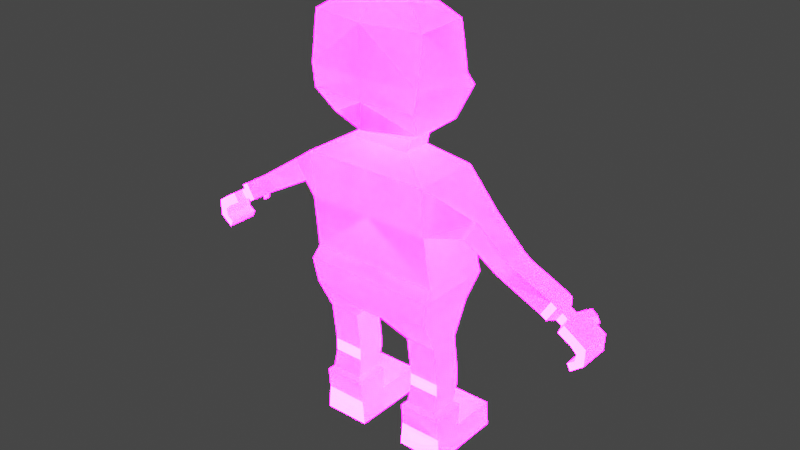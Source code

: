 # Source: low-poly-character-tut.blend  (saved by Blender 3.6.11; exported with 4.5.12 LTS)
import bpy
from mathutils import Matrix  # noqa: F401  (used for matrix-valued properties, if any)

bpy.ops.wm.read_factory_settings(use_empty=True)
scene = bpy.context.scene
scene.name = 'Scene'

# ---- collections
col_collection = bpy.data.collections.new('Collection'); scene.collection.children.link(col_collection)

# ---- images (referenced by path relative to the original .blend; pixels are not part of the script)
import os
ASSET_DIR = os.environ.get("B2B_ASSET_DIR", "")  # directory of the original .blend (textures are referenced by path, not embedded)
HERE = os.path.dirname(os.path.abspath(__file__))  # packed textures are extracted next to this script under _unpacked/

def load_image(name, relpath, width, height, colorspace="sRGB"):
    """Load a texture the original file referenced (path relative to the .blend, or extracted next to this script)."""
    p = next((c for c in (os.path.join(HERE, relpath), os.path.join(ASSET_DIR, relpath)) if relpath and os.path.exists(c)), "")
    if p:
        img = bpy.data.images.load(p, check_existing=True)
        img.name = name
    else:  # same state as the original file: an image datablock whose file is absent (Cycles renders it pink)
        img = bpy.data.images.new(name, width, height)
        img.source = "FILE"
        img.filepath = "//" + (relpath or name)
    img.colorspace_settings.name = colorspace
    return img
img_imphenziapalette02_emission_png = load_image('ImphenziaPalette02-Emission.png', 'ImphenziaPalettes/ImphenziaPalette02-Emission.png', 1024, 1024, 'sRGB')
img_imphenziapalette02_albedo_png = load_image('ImphenziaPalette02-Albedo.png', 'ImphenziaPalettes/ImphenziaPalette02-Albedo.png', 1024, 1024, 'sRGB')

# ---- materials (node trees are filled in below, after node groups)
mat_material_002 = bpy.data.materials.new('Material.002')
mat_material_002.use_transparent_shadow = False

# ---- material node trees
mat_material_002.use_nodes = True; mat_material_002.node_tree.nodes.clear()
_N = mat_material_002.node_tree.nodes; _L = mat_material_002.node_tree.links
n0 = _N.new('ShaderNodeBsdfPrincipled'); n0.name = 'Principled BSDF'; n0.location = (10, 300)
n0.distribution = 'GGX'
n0.subsurface_method = 'RANDOM_WALK_SKIN'
n0.inputs[3].default_value = 1.45
n0.inputs[28].default_value = 20.0
n1 = _N.new('ShaderNodeOutputMaterial'); n1.name = 'Material Output'; n1.location = (300, 300)
n2 = _N.new('ShaderNodeTexImage'); n2.name = 'Image Texture.001'; n2.location = (-380, -87)
n2.image = img_imphenziapalette02_emission_png
n3 = _N.new('ShaderNodeTexImage'); n3.name = 'Image Texture'; n3.location = (-398, 319)
n3.image = img_imphenziapalette02_albedo_png
_L.new(n0.outputs[0], n1.inputs[0])
_L.new(n3.outputs[0], n0.inputs[0])
_L.new(n2.outputs[0], n0.inputs[27])
n1.is_active_output = True

# ---- world
world_world = bpy.data.worlds.new('World'); scene.world = world_world
world_world.use_nodes = True; world_world.node_tree.nodes.clear()
_N = world_world.node_tree.nodes; _L = world_world.node_tree.links
n0 = _N.new('ShaderNodeOutputWorld'); n0.name = 'World Output'; n0.location = (300, 300)
n1 = _N.new('ShaderNodeBackground'); n1.name = 'Background'; n1.location = (10, 300)
n1.inputs[0].default_value = (0.05088, 0.05088, 0.05088, 1.0)
_L.new(n1.outputs[0], n0.inputs[0])
n0.is_active_output = True
world_world.color = (0.05088, 0.05088, 0.05088)
world_world.use_sun_shadow = False
world_world.sun_shadow_jitter_overblur = 0.0

# ---- meshes
me_cube_001 = bpy.data.meshes.new('Cube.001')
me_cube_001.from_pydata([(-0.04487, -0.1128, 0.5366), (-0.2339, -0.1203, 0.5824), (-0.04487, 0.1128, 0.5366), (-0.2339, 0.1128, 0.5824), (0.0, 0.1128, 0.5366), (0.0, 0.1128, 0.5824), (0.0, -0.1128, 0.5366), (0.0, -0.1203, 0.5824), (-0.2423, -0.09979, 0.713), (-0.2423, 0.1609, 0.713), (0.0, -0.09979, 0.713), (0.0, 0.1559, 0.713), (-0.1153, 0.0581, 0.4568), (-0.1153, -0.0581, 0.4568), (-0.2299, -0.0581, 0.4569), (-0.2299, 0.0581, 0.4569), (-0.1167, 0.07676, 0.2584), (-0.1167, -0.03943, 0.2584), (-0.2313, -0.03943, 0.2585), (-0.2313, 0.07676, 0.2585), (-0.09432, 0.0581, 0.09431), (-0.09432, -0.0581, 0.09431), (-0.254, -0.0581, 0.0944), (-0.254, 0.0581, 0.0944), (-0.08648, 0.0581, 0.0), (-0.08648, -0.0581, 0.0), (-0.262, -0.0581, 0.0), (-0.262, 0.0581, 0.0), (-0.254, 0.2332, 0.0944), (-0.09432, 0.2332, 0.09431), (-0.262, 0.2332, 0.0), (-0.08648, 0.2332, 0.0), (-0.2339, -0.1265, 0.9106), (-0.2339, 0.1523, 0.9106), (0.0, -0.1265, 0.9106), (0.0, 0.1523, 0.9106), (-0.2339, -0.1367, 1.082), (-0.2339, 0.1128, 1.082), (0.0, -0.1367, 1.082), (0.0, 0.1128, 1.082), (-0.3414, -0.0553, 0.9121), (-0.3414, 0.0553, 0.9121), (-0.3855, -0.0553, 0.9833), (-0.3855, 0.0553, 0.9833), (-0.5031, -0.06397, 0.8225), (-0.5031, 0.02344, 0.8225), (-0.5379, -0.06397, 0.8788), (-0.5379, 0.02344, 0.8788), (-0.646, -0.04371, 0.7341), (-0.646, 0.04371, 0.7341), (-0.6808, -0.04371, 0.7904), (-0.6808, 0.04371, 0.7904), (-0.6702, -0.02481, 0.7359), (-0.6702, 0.02481, 0.7359), (-0.69, -0.02481, 0.7679), (-0.69, 0.02481, 0.7679), (-0.6895, -0.02481, 0.724), (-0.6895, 0.02481, 0.724), (-0.7093, -0.02481, 0.756), (-0.7093, 0.02481, 0.756), (-0.6975, -0.05765, 0.7191), (-0.6975, 0.05765, 0.7191), (-0.7173, -0.05765, 0.751), (-0.7173, 0.05765, 0.751), (-0.7216, -0.05765, 0.7039), (-0.7216, 0.05765, 0.7039), (-0.7416, -0.05765, 0.736), (-0.7416, 0.05765, 0.736), (-0.7374, -0.05765, 0.6268), (-0.7374, 0.05765, 0.6268), (-0.7495, -0.05765, 0.6019), (-0.7495, 0.05765, 0.6019), (-0.7056, 0.1063, 0.6753), (-0.7253, 0.1321, 0.6942), (-0.7213, 0.09415, 0.6664), (-0.7411, 0.1199, 0.6853), (-0.7631, -0.05765, 0.7221), (-0.797, -0.05765, 0.6985), (-0.7945, -0.05765, 0.6373), (-0.7622, -0.05765, 0.6428), (-0.7664, -0.05765, 0.6696), (-0.7445, -0.05765, 0.6912), (-0.7631, 0.05765, 0.7221), (-0.797, 0.05765, 0.6985), (-0.7945, 0.05765, 0.6373), (-0.7445, 0.05765, 0.6912), (-0.7664, 0.05765, 0.6696), (-0.7622, 0.05765, 0.6428), (-0.6975, 0.09506, 0.7044), (-0.7173, 0.1065, 0.7343), (-0.7416, 0.1011, 0.7202), (-0.7218, 0.08965, 0.6903), (-0.1049, -0.05267, 1.138), (-0.1049, 0.05267, 1.138), (0.0, -0.05267, 1.138), (0.0, 0.05267, 1.138), (-0.1674, -0.08016, 1.218), (-0.1624, 0.1256, 1.215), (0.0, -0.1492, 1.218), (0.0, 0.1475, 1.201), (-0.1102, -0.05361, 1.627), (-0.1102, 0.04601, 1.627), (0.0, -0.08986, 1.627), (0.0, 0.07253, 1.627), (0.0, -0.1492, 1.309), (-0.2003, -0.136, 1.309), (-0.1844, 0.1924, 1.316), (0.0, 0.2172, 1.3), (0.0, -0.035, 1.176), (-0.1103, -0.035, 1.176), (-0.1103, 0.05747, 1.174), (0.0, 0.05747, 1.174), (0.0, -0.1492, 1.387), (-0.1896, 0.1442, 1.37), (-0.2118, -0.1349, 1.387), (0.0, 0.159, 1.37), (0.0, -0.1492, 1.558), (-0.1896, 0.1082, 1.552), (-0.2118, -0.1095, 1.558), (0.0, 0.123, 1.552), (0.0, -0.1282, 0.6721), (-0.2496, 0.1662, 0.6721), (0.0, 0.1658, 0.6721), (-0.2496, -0.1282, 0.6721), (-0.09581, 0.06633, 0.1763), (-0.2524, 0.06633, 0.1764), (-0.2524, -0.06633, 0.1764), (-0.09581, -0.06633, 0.1763), (-0.2344, 0.05264, 0.1922), (-0.1137, -0.05264, 0.1921), (-0.1137, 0.05264, 0.1921), (-0.2344, -0.05264, 0.1922), (-0.1164, -0.03943, 0.3066), (-0.1164, 0.07676, 0.3066), (-0.231, 0.07676, 0.3067), (-0.231, -0.03943, 0.3067), (-0.4719, 0.02567, 0.8397), (-0.5085, 0.02567, 0.8989), (-0.4719, -0.06621, 0.8397), (-0.5085, -0.06621, 0.8989), (-0.624, -0.04371, 0.7477), (-0.624, 0.04371, 0.7477), (-0.6589, -0.04371, 0.804), (-0.6589, 0.04371, 0.804), (-0.07371, 0.1345, 1.368), (-0.05083, 0.1376, 1.368), (-0.07304, 0.1251, 1.418), (-0.05015, 0.1282, 1.418), (-0.05402, 0.1665, 1.377), (-0.05334, 0.1571, 1.427), (-0.07691, 0.1634, 1.377), (-0.07623, 0.154, 1.427)], [], [(1, 3, 15, 14), (6, 7, 1, 0), (122, 121, 9, 11), (2, 3, 5, 4), (2, 4, 6, 0), (8, 10, 34, 32), (121, 123, 8, 9), (123, 120, 10, 8), (133, 132, 17, 16), (2, 0, 13, 12), (3, 2, 12, 15), (0, 1, 14, 13), (125, 124, 20, 23), (134, 133, 16, 19), (132, 135, 18, 17), (135, 134, 19, 18), (22, 23, 27, 26), (127, 126, 22, 21), (126, 125, 23, 22), (124, 127, 21, 20), (25, 26, 27, 24), (20, 21, 25, 24), (20, 24, 31, 29), (21, 22, 26, 25), (28, 29, 31, 30), (24, 27, 30, 31), (23, 20, 29, 28), (27, 23, 28, 30), (35, 33, 37, 39), (11, 9, 33, 35), (9, 8, 32, 33), (39, 37, 93, 95), (32, 36, 42, 40), (32, 34, 38, 36), (137, 136, 45, 47), (33, 32, 40, 41), (37, 33, 41, 43), (36, 37, 43, 42), (141, 140, 48, 49), (136, 138, 44, 45), (138, 139, 46, 44), (139, 137, 47, 46), (51, 49, 53, 55), (140, 142, 50, 48), (142, 143, 51, 50), (143, 141, 49, 51), (53, 52, 56, 57), (49, 48, 52, 53), (48, 50, 54, 52), (50, 51, 55, 54), (56, 58, 62, 60), (52, 54, 58, 56), (54, 55, 59, 58), (55, 53, 57, 59), (89, 88, 72, 73), (58, 59, 63, 62), (59, 57, 61, 63), (57, 56, 60, 61), (79, 78, 70, 68), (61, 60, 64, 65), (60, 62, 66, 64), (62, 63, 67, 66), (69, 68, 70, 71), (78, 84, 71, 70), (84, 87, 69, 71), (87, 79, 68, 69), (73, 72, 74, 75), (90, 89, 73, 75), (88, 91, 74, 72), (91, 90, 75, 74), (65, 64, 81, 85), (85, 81, 80, 86), (86, 80, 79, 87), (67, 65, 85, 82), (82, 85, 86, 83), (83, 86, 87, 84), (66, 67, 82, 76), (76, 82, 83, 77), (77, 83, 84, 78), (64, 66, 76, 81), (81, 76, 77, 80), (80, 77, 78, 79), (65, 67, 90, 91), (61, 65, 91, 88), (67, 63, 89, 90), (63, 61, 88, 89), (109, 108, 98, 96), (37, 36, 92, 93), (36, 38, 94, 92), (118, 116, 102, 100), (111, 110, 97, 99), (110, 109, 96, 97), (103, 101, 100, 102), (119, 117, 101, 103), (117, 118, 100, 101), (97, 96, 105, 106), (99, 97, 106, 107), (96, 98, 104, 105), (93, 92, 109, 110), (95, 93, 110, 111), (92, 94, 108, 109), (106, 105, 114, 113), (107, 106, 113, 115), (105, 104, 112, 114), (113, 114, 118, 117), (115, 113, 117, 119), (114, 112, 116, 118), (1, 7, 120, 123), (3, 1, 123, 121), (5, 3, 121, 122), (130, 129, 127, 124), (131, 128, 125, 126), (129, 131, 126, 127), (128, 130, 124, 125), (19, 16, 130, 128), (17, 18, 131, 129), (18, 19, 128, 131), (16, 17, 129, 130), (14, 15, 134, 135), (13, 14, 135, 132), (15, 12, 133, 134), (12, 13, 132, 133), (42, 43, 137, 139), (40, 42, 139, 138), (41, 40, 138, 136), (43, 41, 136, 137), (47, 45, 141, 143), (46, 47, 143, 142), (44, 46, 142, 140), (45, 44, 140, 141), (145, 147, 146, 144), (148, 150, 151, 149), (144, 146, 151, 150), (147, 145, 148, 149), (146, 147, 149, 151), (145, 144, 150, 148)])
_uv = me_cube_001.uv_layers.new(name='UVMap')
_uv.uv.foreach_set('vector', [0.4044, 0.7248, 0.4044, 0.7248, 0.4044, 0.7248, 0.4044, 0.7248, 0.4044, 0.7248, 0.4044, 0.7248, 0.4044, 0.7248, 0.4044, 0.7248, 0.4659, 0.9611, 0.4659, 0.9611, 0.4659, 0.9611, 0.4659, 0.9611, 0.4044, 0.7248, 0.4044, 0.7248, 0.4044, 0.7248, 0.4044, 0.7248, 0.4044, 0.7248, 0.4044, 0.7248, 0.4044, 0.7248, 0.4044, 0.7248, 0.1559, 0.8503, 0.1559, 0.8503, 0.1559, 0.8503, 0.1559, 0.8503, 0.4659, 0.9611, 0.4659, 0.9611, 0.4659, 0.9611, 0.4659, 0.9611, 0.4659, 0.9611, 0.4659, 0.9611, 0.4659, 0.9611, 0.4659, 0.9611, 0.4044, 0.7248, 0.4044, 0.7248, 0.4044, 0.7248, 0.4044, 0.7248, 0.4044, 0.7248, 0.4044, 0.7248, 0.4044, 0.7248, 0.4044, 0.7248, 0.4044, 0.7248, 0.4044, 0.7248, 0.4044, 0.7248, 0.4044, 0.7248, 0.4044, 0.7248, 0.4044, 0.7248, 0.4044, 0.7248, 0.4044, 0.7248, 0.401, 0.9608, 0.401, 0.9608, 0.401, 0.9608, 0.401, 0.9608, 0.4044, 0.7248, 0.4044, 0.7248, 0.4044, 0.7248, 0.4044, 0.7248, 0.4044, 0.7248, 0.4044, 0.7248, 0.4044, 0.7248, 0.4044, 0.7248, 0.4044, 0.7248, 0.4044, 0.7248, 0.4044, 0.7248, 0.4044, 0.7248, 0.401, 0.9608, 0.401, 0.9608, 0.401, 0.9608, 0.401, 0.9608, 0.401, 0.9608, 0.401, 0.9608, 0.401, 0.9608, 0.401, 0.9608, 0.401, 0.9608, 0.401, 0.9608, 0.401, 0.9608, 0.401, 0.9608, 0.401, 0.9608, 0.401, 0.9608, 0.401, 0.9608, 0.401, 0.9608, 0.401, 0.9608, 0.401, 0.9608, 0.401, 0.9608, 0.401, 0.9608, 0.401, 0.9608, 0.401, 0.9608, 0.401, 0.9608, 0.401, 0.9608, 0.401, 0.9608, 0.401, 0.9608, 0.401, 0.9608, 0.401, 0.9608, 0.401, 0.9608, 0.401, 0.9608, 0.401, 0.9608, 0.401, 0.9608, 0.401, 0.9608, 0.401, 0.9608, 0.401, 0.9608, 0.401, 0.9608, 0.401, 0.9608, 0.401, 0.9608, 0.401, 0.9608, 0.401, 0.9608, 0.401, 0.9608, 0.401, 0.9608, 0.401, 0.9608, 0.401, 0.9608, 0.401, 0.9608, 0.401, 0.9608, 0.401, 0.9608, 0.401, 0.9608, 0.1559, 0.8503, 0.1559, 0.8503, 0.1559, 0.8503, 0.1559, 0.8503, 0.1559, 0.8503, 0.1559, 0.8503, 0.1559, 0.8503, 0.1559, 0.8503, 0.1559, 0.8503, 0.1559, 0.8503, 0.1559, 0.8503, 0.1559, 0.8503, 0.1559, 0.8503, 0.1559, 0.8503, 0.1559, 0.8503, 0.1559, 0.8503, 0.1559, 0.8503, 0.1559, 0.8503, 0.1559, 0.8503, 0.1559, 0.8503, 0.1559, 0.8503, 0.1559, 0.8503, 0.1559, 0.8503, 0.1559, 0.8503, 0.1559, 0.8503, 0.1559, 0.8503, 0.1559, 0.8503, 0.1559, 0.8503, 0.1559, 0.8503, 0.1559, 0.8503, 0.1559, 0.8503, 0.1559, 0.8503, 0.1559, 0.8503, 0.1559, 0.8503, 0.1559, 0.8503, 0.1559, 0.8503, 0.1559, 0.8503, 0.1559, 0.8503, 0.1559, 0.8503, 0.1559, 0.8503, 0.1559, 0.8503, 0.1559, 0.8503, 0.1559, 0.8503, 0.1559, 0.8503, 0.1559, 0.8503, 0.1559, 0.8503, 0.1559, 0.8503, 0.1559, 0.8503, 0.1559, 0.8503, 0.1559, 0.8503, 0.1559, 0.8503, 0.1559, 0.8503, 0.1559, 0.8503, 0.1559, 0.8503, 0.1559, 0.8503, 0.1559, 0.8503, 0.7218, 0.8454, 0.7218, 0.8454, 0.7218, 0.8454, 0.7218, 0.8454, 0.1559, 0.8503, 0.1559, 0.8503, 0.1559, 0.8503, 0.1559, 0.8503, 0.1559, 0.8503, 0.1559, 0.8503, 0.1559, 0.8503, 0.1559, 0.8503, 0.1559, 0.8503, 0.1559, 0.8503, 0.1559, 0.8503, 0.1559, 0.8503, 0.2706, 0.7418, 0.2706, 0.7418, 0.2706, 0.7418, 0.2706, 0.7418, 0.7218, 0.8454, 0.7218, 0.8454, 0.7218, 0.8454, 0.7218, 0.8454, 0.7218, 0.8454, 0.7218, 0.8454, 0.7218, 0.8454, 0.7218, 0.8454, 0.7218, 0.8454, 0.7218, 0.8454, 0.7218, 0.8454, 0.7218, 0.8454, 0.2706, 0.7418, 0.2706, 0.7418, 0.2706, 0.7418, 0.2706, 0.7418, 0.2706, 0.7418, 0.2706, 0.7418, 0.2706, 0.7418, 0.2706, 0.7418, 0.2706, 0.7418, 0.2706, 0.7418, 0.2706, 0.7418, 0.2706, 0.7418, 0.2706, 0.7418, 0.2706, 0.7418, 0.2706, 0.7418, 0.2706, 0.7418, 0.2706, 0.7418, 0.2706, 0.7418, 0.2706, 0.7418, 0.2706, 0.7418, 0.2706, 0.7418, 0.2706, 0.7418, 0.2706, 0.7418, 0.2706, 0.7418, 0.2706, 0.7418, 0.2706, 0.7418, 0.2706, 0.7418, 0.2706, 0.7418, 0.2706, 0.7418, 0.2706, 0.7418, 0.2706, 0.7418, 0.2706, 0.7418, 0.2706, 0.7418, 0.2706, 0.7418, 0.2706, 0.7418, 0.2706, 0.7418, 0.2706, 0.7418, 0.2706, 0.7418, 0.2706, 0.7418, 0.2706, 0.7418, 0.2706, 0.7418, 0.2706, 0.7418, 0.2706, 0.7418, 0.2706, 0.7418, 0.2706, 0.7418, 0.2706, 0.7418, 0.2706, 0.7418, 0.2706, 0.7418, 0.2706, 0.7418, 0.2706, 0.7418, 0.2706, 0.7418, 0.2706, 0.7418, 0.2706, 0.7418, 0.2706, 0.7418, 0.2706, 0.7418, 0.2706, 0.7418, 0.2706, 0.7418, 0.2706, 0.7418, 0.2706, 0.7418, 0.2706, 0.7418, 0.2706, 0.7418, 0.2706, 0.7418, 0.2706, 0.7418, 0.2706, 0.7418, 0.2706, 0.7418, 0.2706, 0.7418, 0.2706, 0.7418, 0.2706, 0.7418, 0.2706, 0.7418, 0.2706, 0.7418, 0.2706, 0.7418, 0.2706, 0.7418, 0.2706, 0.7418, 0.2706, 0.7418, 0.2706, 0.7418, 0.2706, 0.7418, 0.2706, 0.7418, 0.2706, 0.7418, 0.2706, 0.7418, 0.2706, 0.7418, 0.2706, 0.7418, 0.2706, 0.7418, 0.2706, 0.7418, 0.2706, 0.7418, 0.2706, 0.7418, 0.2706, 0.7418, 0.2706, 0.7418, 0.2706, 0.7418, 0.2706, 0.7418, 0.2706, 0.7418, 0.2706, 0.7418, 0.2706, 0.7418, 0.2706, 0.7418, 0.2706, 0.7418, 0.2706, 0.7418, 0.2706, 0.7418, 0.2706, 0.7418, 0.2706, 0.7418, 0.2706, 0.7418, 0.2706, 0.7418, 0.2706, 0.7418, 0.2706, 0.7418, 0.2706, 0.7418, 0.2706, 0.7418, 0.2706, 0.7418, 0.2706, 0.7418, 0.2706, 0.7418, 0.2706, 0.7418, 0.2706, 0.7418, 0.2706, 0.7418, 0.2706, 0.7418, 0.2706, 0.7418, 0.2706, 0.7418, 0.2706, 0.7418, 0.2706, 0.7418, 0.2706, 0.7418, 0.2706, 0.7418, 0.2706, 0.7418, 0.2706, 0.7418, 0.2706, 0.7418, 0.2706, 0.7418, 0.2706, 0.7418, 0.2706, 0.7418, 0.2706, 0.7418, 0.2706, 0.7418, 0.2706, 0.7418, 0.2706, 0.7418, 0.2706, 0.7418, 0.2706, 0.7418, 0.2706, 0.7418, 0.2706, 0.7418, 0.2706, 0.7418, 0.2706, 0.7418, 0.2706, 0.7418, 0.2706, 0.7418, 0.2706, 0.7418, 0.2706, 0.7418, 0.2706, 0.7418, 0.2706, 0.7418, 0.2706, 0.7418, 0.2706, 0.7418, 0.2706, 0.7418, 0.2706, 0.7418, 0.2706, 0.7418, 0.2706, 0.7418, 0.2706, 0.7418, 0.2706, 0.7418, 0.2706, 0.7418, 0.1559, 0.8503, 0.1559, 0.8503, 0.1559, 0.8503, 0.1559, 0.8503, 0.1559, 0.8503, 0.1559, 0.8503, 0.1559, 0.8503, 0.1559, 0.8503, 0.2706, 0.7418, 0.2706, 0.7418, 0.2706, 0.7418, 0.2706, 0.7418, 0.2706, 0.7418, 0.2706, 0.7418, 0.2706, 0.7418, 0.2706, 0.7418, 0.2706, 0.7418, 0.2706, 0.7418, 0.2706, 0.7418, 0.2706, 0.7418, 0.2706, 0.7418, 0.2706, 0.7418, 0.2706, 0.7418, 0.2706, 0.7418, 0.2706, 0.7418, 0.2706, 0.7418, 0.2706, 0.7418, 0.2706, 0.7418, 0.2706, 0.7418, 0.2706, 0.7418, 0.2706, 0.7418, 0.2706, 0.7418, 0.2706, 0.7418, 0.2706, 0.7418, 0.2706, 0.7418, 0.2706, 0.7418, 0.2706, 0.7418, 0.2706, 0.7418, 0.2706, 0.7418, 0.2706, 0.7418, 0.2706, 0.7418, 0.2706, 0.7418, 0.2706, 0.7418, 0.2706, 0.7418, 0.2706, 0.7418, 0.2706, 0.7418, 0.2706, 0.7418, 0.2706, 0.7418, 0.2706, 0.7418, 0.2706, 0.7418, 0.2706, 0.7418, 0.2706, 0.7418, 0.2706, 0.7418, 0.2706, 0.7418, 0.2706, 0.7418, 0.2706, 0.7418, 0.2706, 0.7418, 0.2706, 0.7418, 0.2706, 0.7418, 0.2706, 0.7418, 0.2706, 0.7418, 0.2706, 0.7418, 0.2706, 0.7418, 0.2706, 0.7418, 0.2706, 0.7418, 0.2706, 0.7418, 0.2706, 0.7418, 0.2706, 0.7418, 0.2706, 0.7418, 0.2706, 0.7418, 0.2706, 0.7418, 0.2706, 0.7418, 0.2706, 0.7418, 0.2706, 0.7418, 0.2706, 0.7418, 0.2706, 0.7418, 0.2706, 0.7418, 0.2706, 0.7418, 0.2706, 0.7418, 0.2706, 0.7418, 0.4044, 0.7248, 0.4044, 0.7248, 0.4044, 0.7248, 0.4044, 0.7248, 0.4044, 0.7248, 0.4044, 0.7248, 0.4044, 0.7248, 0.4044, 0.7248, 0.4044, 0.7248, 0.4044, 0.7248, 0.4044, 0.7248, 0.4044, 0.7248, 0.401, 0.9608, 0.401, 0.9608, 0.401, 0.9608, 0.401, 0.9608, 0.401, 0.9608, 0.401, 0.9608, 0.401, 0.9608, 0.401, 0.9608, 0.401, 0.9608, 0.401, 0.9608, 0.401, 0.9608, 0.401, 0.9608, 0.401, 0.9608, 0.401, 0.9608, 0.401, 0.9608, 0.401, 0.9608, 0.4044, 0.7248, 0.4044, 0.7248, 0.4044, 0.7248, 0.4044, 0.7248, 0.4044, 0.7248, 0.4044, 0.7248, 0.4044, 0.7248, 0.4044, 0.7248, 0.4044, 0.7248, 0.4044, 0.7248, 0.4044, 0.7248, 0.4044, 0.7248, 0.4044, 0.7248, 0.4044, 0.7248, 0.4044, 0.7248, 0.4044, 0.7248, 0.4044, 0.7248, 0.4044, 0.7248, 0.4044, 0.7248, 0.4044, 0.7248, 0.4044, 0.7248, 0.4044, 0.7248, 0.4044, 0.7248, 0.4044, 0.7248, 0.4044, 0.7248, 0.4044, 0.7248, 0.4044, 0.7248, 0.4044, 0.7248, 0.4044, 0.7248, 0.4044, 0.7248, 0.4044, 0.7248, 0.4044, 0.7248, 0.1559, 0.8503, 0.1559, 0.8503, 0.1559, 0.8503, 0.1559, 0.8503, 0.1559, 0.8503, 0.1559, 0.8503, 0.1559, 0.8503, 0.1559, 0.8503, 0.1559, 0.8503, 0.1559, 0.8503, 0.1559, 0.8503, 0.1559, 0.8503, 0.1559, 0.8503, 0.1559, 0.8503, 0.1559, 0.8503, 0.1559, 0.8503, 0.1559, 0.8503, 0.1559, 0.8503, 0.1559, 0.8503, 0.1559, 0.8503, 0.1559, 0.8503, 0.1559, 0.8503, 0.1559, 0.8503, 0.1559, 0.8503, 0.1559, 0.8503, 0.1559, 0.8503, 0.1559, 0.8503, 0.1559, 0.8503, 0.1559, 0.8503, 0.1559, 0.8503, 0.1559, 0.8503, 0.1559, 0.8503, 0.4871, 0.951, 0.4871, 0.951, 0.4871, 0.951, 0.4871, 0.951, 0.4871, 0.951, 0.4871, 0.951, 0.4871, 0.951, 0.4871, 0.951, 0.4871, 0.951, 0.4871, 0.951, 0.4871, 0.951, 0.4871, 0.951, 0.4871, 0.951, 0.4871, 0.951, 0.4871, 0.951, 0.4871, 0.951, 0.4871, 0.951, 0.4871, 0.951, 0.4871, 0.951, 0.4871, 0.951, 0.4871, 0.951, 0.4871, 0.951, 0.4871, 0.951, 0.4871, 0.951])
me_cube_001.materials.append(mat_material_002)
me_cube_001.update()
me_cube_002 = bpy.data.meshes.new('Cube.002')
me_cube_002.from_pydata([(-0.04487, -0.1128, 0.5366), (-0.2339, -0.1203, 0.5824), (-0.04487, 0.1128, 0.5366), (-0.2339, 0.1128, 0.5824), (0.0, 0.1128, 0.5366), (0.0, 0.1128, 0.5824), (0.0, -0.1128, 0.5366), (0.0, -0.1203, 0.5824), (-0.2423, -0.09979, 0.713), (-0.2423, 0.1609, 0.713), (0.0, -0.09979, 0.713), (0.0, 0.1559, 0.713), (-0.1153, 0.0581, 0.4568), (-0.1153, -0.0581, 0.4568), (-0.2299, -0.0581, 0.4569), (-0.2299, 0.0581, 0.4569), (-0.1167, 0.07676, 0.2584), (-0.1167, -0.03943, 0.2584), (-0.2313, -0.03943, 0.2585), (-0.2313, 0.07676, 0.2585), (-0.09432, 0.0581, 0.09431), (-0.09432, -0.0581, 0.09431), (-0.254, -0.0581, 0.0944), (-0.254, 0.0581, 0.0944), (-0.08648, 0.0581, 0.0), (-0.08648, -0.0581, 0.0), (-0.262, -0.0581, 0.0), (-0.262, 0.0581, 0.0), (-0.254, 0.2332, 0.0944), (-0.09432, 0.2332, 0.09431), (-0.262, 0.2332, 0.0), (-0.08648, 0.2332, 0.0), (-0.2339, -0.1265, 0.9106), (-0.2339, 0.1523, 0.9106), (0.0, -0.1265, 0.9106), (0.0, 0.1523, 0.9106), (-0.2339, -0.1367, 1.082), (-0.2339, 0.1128, 1.082), (0.0, -0.1367, 1.082), (0.0, 0.1128, 1.082), (-0.3414, -0.0553, 0.9121), (-0.3414, 0.0553, 0.9121), (-0.3855, -0.0553, 0.9833), (-0.3855, 0.0553, 0.9833), (-0.5031, -0.06397, 0.8225), (-0.5031, 0.02344, 0.8225), (-0.5379, -0.06397, 0.8788), (-0.5379, 0.02344, 0.8788), (-0.646, -0.04371, 0.7341), (-0.646, 0.04371, 0.7341), (-0.6808, -0.04371, 0.7904), (-0.6808, 0.04371, 0.7904), (-0.6702, -0.02481, 0.7359), (-0.6702, 0.02481, 0.7359), (-0.69, -0.02481, 0.7679), (-0.69, 0.02481, 0.7679), (-0.6895, -0.02481, 0.724), (-0.6895, 0.02481, 0.724), (-0.7093, -0.02481, 0.756), (-0.7093, 0.02481, 0.756), (-0.6975, -0.05765, 0.7191), (-0.6975, 0.05765, 0.7191), (-0.7173, -0.05765, 0.751), (-0.7173, 0.05765, 0.751), (-0.7216, -0.05765, 0.7039), (-0.7216, 0.05765, 0.7039), (-0.7416, -0.05765, 0.736), (-0.7416, 0.05765, 0.736), (-0.7374, -0.05765, 0.6268), (-0.7374, 0.05765, 0.6268), (-0.7495, -0.05765, 0.6019), (-0.7495, 0.05765, 0.6019), (-0.7056, 0.1063, 0.6753), (-0.7253, 0.1321, 0.6942), (-0.7213, 0.09415, 0.6664), (-0.7411, 0.1199, 0.6853), (-0.7631, -0.05765, 0.7221), (-0.797, -0.05765, 0.6985), (-0.7945, -0.05765, 0.6373), (-0.7622, -0.05765, 0.6428), (-0.7664, -0.05765, 0.6696), (-0.7445, -0.05765, 0.6912), (-0.7631, 0.05765, 0.7221), (-0.797, 0.05765, 0.6985), (-0.7945, 0.05765, 0.6373), (-0.7445, 0.05765, 0.6912), (-0.7664, 0.05765, 0.6696), (-0.7622, 0.05765, 0.6428), (-0.6975, 0.09506, 0.7044), (-0.7173, 0.1065, 0.7343), (-0.7416, 0.1011, 0.7202), (-0.7218, 0.08965, 0.6903), (-0.1049, -0.05267, 1.138), (-0.1049, 0.05267, 1.138), (0.0, -0.05267, 1.138), (0.0, 0.05267, 1.138), (-0.1674, -0.08016, 1.218), (-0.1624, 0.1256, 1.215), (0.0, -0.1492, 1.218), (0.0, 0.1475, 1.201), (-0.1102, -0.05361, 1.627), (-0.1102, 0.04601, 1.627), (0.0, -0.08986, 1.627), (0.0, 0.07253, 1.627), (0.0, -0.1492, 1.309), (-0.2003, -0.136, 1.309), (-0.1844, 0.1924, 1.316), (0.0, 0.2172, 1.3), (0.0, -0.035, 1.176), (-0.1103, -0.035, 1.176), (-0.1103, 0.05747, 1.174), (0.0, 0.05747, 1.174), (0.0, -0.1492, 1.387), (-0.1896, 0.1442, 1.37), (-0.2118, -0.1349, 1.387), (0.0, 0.159, 1.37), (0.0, -0.1492, 1.558), (-0.1896, 0.1082, 1.552), (-0.2118, -0.1095, 1.558), (0.0, 0.123, 1.552), (0.0, -0.1282, 0.6721), (-0.2496, 0.1662, 0.6721), (0.0, 0.1658, 0.6721), (-0.2496, -0.1282, 0.6721), (-0.09581, 0.06633, 0.1763), (-0.2524, 0.06633, 0.1764), (-0.2524, -0.06633, 0.1764), (-0.09581, -0.06633, 0.1763), (-0.2344, 0.05264, 0.1922), (-0.1137, -0.05264, 0.1921), (-0.1137, 0.05264, 0.1921), (-0.2344, -0.05264, 0.1922), (-0.1164, -0.03943, 0.3066), (-0.1164, 0.07676, 0.3066), (-0.231, 0.07676, 0.3067), (-0.231, -0.03943, 0.3067), (-0.4719, 0.02567, 0.8397), (-0.5085, 0.02567, 0.8989), (-0.4719, -0.06621, 0.8397), (-0.5085, -0.06621, 0.8989), (-0.624, -0.04371, 0.7477), (-0.624, 0.04371, 0.7477), (-0.6589, -0.04371, 0.804), (-0.6589, 0.04371, 0.804), (-0.07371, 0.1345, 1.368), (-0.05083, 0.1376, 1.368), (-0.07304, 0.1251, 1.418), (-0.05015, 0.1282, 1.418), (-0.05402, 0.1665, 1.377), (-0.05334, 0.1571, 1.427), (-0.07691, 0.1634, 1.377), (-0.07623, 0.154, 1.427)], [], [(1, 3, 15, 14), (6, 7, 1, 0), (122, 121, 9, 11), (2, 3, 5, 4), (2, 4, 6, 0), (8, 10, 34, 32), (121, 123, 8, 9), (123, 120, 10, 8), (133, 132, 17, 16), (2, 0, 13, 12), (3, 2, 12, 15), (0, 1, 14, 13), (125, 124, 20, 23), (134, 133, 16, 19), (132, 135, 18, 17), (135, 134, 19, 18), (22, 23, 27, 26), (127, 126, 22, 21), (126, 125, 23, 22), (124, 127, 21, 20), (25, 26, 27, 24), (20, 21, 25, 24), (20, 24, 31, 29), (21, 22, 26, 25), (28, 29, 31, 30), (24, 27, 30, 31), (23, 20, 29, 28), (27, 23, 28, 30), (35, 33, 37, 39), (11, 9, 33, 35), (9, 8, 32, 33), (39, 37, 93, 95), (32, 36, 42, 40), (32, 34, 38, 36), (137, 136, 45, 47), (33, 32, 40, 41), (37, 33, 41, 43), (36, 37, 43, 42), (141, 140, 48, 49), (136, 138, 44, 45), (138, 139, 46, 44), (139, 137, 47, 46), (51, 49, 53, 55), (140, 142, 50, 48), (142, 143, 51, 50), (143, 141, 49, 51), (53, 52, 56, 57), (49, 48, 52, 53), (48, 50, 54, 52), (50, 51, 55, 54), (56, 58, 62, 60), (52, 54, 58, 56), (54, 55, 59, 58), (55, 53, 57, 59), (89, 88, 72, 73), (58, 59, 63, 62), (59, 57, 61, 63), (57, 56, 60, 61), (79, 78, 70, 68), (61, 60, 64, 65), (60, 62, 66, 64), (62, 63, 67, 66), (69, 68, 70, 71), (78, 84, 71, 70), (84, 87, 69, 71), (87, 79, 68, 69), (73, 72, 74, 75), (90, 89, 73, 75), (88, 91, 74, 72), (91, 90, 75, 74), (65, 64, 81, 85), (85, 81, 80, 86), (86, 80, 79, 87), (67, 65, 85, 82), (82, 85, 86, 83), (83, 86, 87, 84), (66, 67, 82, 76), (76, 82, 83, 77), (77, 83, 84, 78), (64, 66, 76, 81), (81, 76, 77, 80), (80, 77, 78, 79), (65, 67, 90, 91), (61, 65, 91, 88), (67, 63, 89, 90), (63, 61, 88, 89), (109, 108, 98, 96), (37, 36, 92, 93), (36, 38, 94, 92), (118, 116, 102, 100), (111, 110, 97, 99), (110, 109, 96, 97), (103, 101, 100, 102), (119, 117, 101, 103), (117, 118, 100, 101), (97, 96, 105, 106), (99, 97, 106, 107), (96, 98, 104, 105), (93, 92, 109, 110), (95, 93, 110, 111), (92, 94, 108, 109), (106, 105, 114, 113), (107, 106, 113, 115), (105, 104, 112, 114), (113, 114, 118, 117), (115, 113, 117, 119), (114, 112, 116, 118), (1, 7, 120, 123), (3, 1, 123, 121), (5, 3, 121, 122), (130, 129, 127, 124), (131, 128, 125, 126), (129, 131, 126, 127), (128, 130, 124, 125), (19, 16, 130, 128), (17, 18, 131, 129), (18, 19, 128, 131), (16, 17, 129, 130), (14, 15, 134, 135), (13, 14, 135, 132), (15, 12, 133, 134), (12, 13, 132, 133), (42, 43, 137, 139), (40, 42, 139, 138), (41, 40, 138, 136), (43, 41, 136, 137), (47, 45, 141, 143), (46, 47, 143, 142), (44, 46, 142, 140), (45, 44, 140, 141), (145, 147, 146, 144), (148, 150, 151, 149), (144, 146, 151, 150), (147, 145, 148, 149), (146, 147, 149, 151), (145, 144, 150, 148)])
_uv = me_cube_002.uv_layers.new(name='UVMap')
_uv.uv.foreach_set('vector', [0.4044, 0.7248, 0.4044, 0.7248, 0.4044, 0.7248, 0.4044, 0.7248, 0.4044, 0.7248, 0.4044, 0.7248, 0.4044, 0.7248, 0.4044, 0.7248, 0.4659, 0.9611, 0.4659, 0.9611, 0.4659, 0.9611, 0.4659, 0.9611, 0.4044, 0.7248, 0.4044, 0.7248, 0.4044, 0.7248, 0.4044, 0.7248, 0.4044, 0.7248, 0.4044, 0.7248, 0.4044, 0.7248, 0.4044, 0.7248, 0.1559, 0.8503, 0.1559, 0.8503, 0.1559, 0.8503, 0.1559, 0.8503, 0.4659, 0.9611, 0.4659, 0.9611, 0.4659, 0.9611, 0.4659, 0.9611, 0.4659, 0.9611, 0.4659, 0.9611, 0.4659, 0.9611, 0.4659, 0.9611, 0.4044, 0.7248, 0.4044, 0.7248, 0.4044, 0.7248, 0.4044, 0.7248, 0.4044, 0.7248, 0.4044, 0.7248, 0.4044, 0.7248, 0.4044, 0.7248, 0.4044, 0.7248, 0.4044, 0.7248, 0.4044, 0.7248, 0.4044, 0.7248, 0.4044, 0.7248, 0.4044, 0.7248, 0.4044, 0.7248, 0.4044, 0.7248, 0.401, 0.9608, 0.401, 0.9608, 0.401, 0.9608, 0.401, 0.9608, 0.4044, 0.7248, 0.4044, 0.7248, 0.4044, 0.7248, 0.4044, 0.7248, 0.4044, 0.7248, 0.4044, 0.7248, 0.4044, 0.7248, 0.4044, 0.7248, 0.4044, 0.7248, 0.4044, 0.7248, 0.4044, 0.7248, 0.4044, 0.7248, 0.401, 0.9608, 0.401, 0.9608, 0.401, 0.9608, 0.401, 0.9608, 0.401, 0.9608, 0.401, 0.9608, 0.401, 0.9608, 0.401, 0.9608, 0.401, 0.9608, 0.401, 0.9608, 0.401, 0.9608, 0.401, 0.9608, 0.401, 0.9608, 0.401, 0.9608, 0.401, 0.9608, 0.401, 0.9608, 0.401, 0.9608, 0.401, 0.9608, 0.401, 0.9608, 0.401, 0.9608, 0.401, 0.9608, 0.401, 0.9608, 0.401, 0.9608, 0.401, 0.9608, 0.401, 0.9608, 0.401, 0.9608, 0.401, 0.9608, 0.401, 0.9608, 0.401, 0.9608, 0.401, 0.9608, 0.401, 0.9608, 0.401, 0.9608, 0.401, 0.9608, 0.401, 0.9608, 0.401, 0.9608, 0.401, 0.9608, 0.401, 0.9608, 0.401, 0.9608, 0.401, 0.9608, 0.401, 0.9608, 0.401, 0.9608, 0.401, 0.9608, 0.401, 0.9608, 0.401, 0.9608, 0.401, 0.9608, 0.401, 0.9608, 0.401, 0.9608, 0.401, 0.9608, 0.1559, 0.8503, 0.1559, 0.8503, 0.1559, 0.8503, 0.1559, 0.8503, 0.1559, 0.8503, 0.1559, 0.8503, 0.1559, 0.8503, 0.1559, 0.8503, 0.1559, 0.8503, 0.1559, 0.8503, 0.1559, 0.8503, 0.1559, 0.8503, 0.1559, 0.8503, 0.1559, 0.8503, 0.1559, 0.8503, 0.1559, 0.8503, 0.1559, 0.8503, 0.1559, 0.8503, 0.1559, 0.8503, 0.1559, 0.8503, 0.1559, 0.8503, 0.1559, 0.8503, 0.1559, 0.8503, 0.1559, 0.8503, 0.1559, 0.8503, 0.1559, 0.8503, 0.1559, 0.8503, 0.1559, 0.8503, 0.1559, 0.8503, 0.1559, 0.8503, 0.1559, 0.8503, 0.1559, 0.8503, 0.1559, 0.8503, 0.1559, 0.8503, 0.1559, 0.8503, 0.1559, 0.8503, 0.1559, 0.8503, 0.1559, 0.8503, 0.1559, 0.8503, 0.1559, 0.8503, 0.1559, 0.8503, 0.1559, 0.8503, 0.1559, 0.8503, 0.1559, 0.8503, 0.1559, 0.8503, 0.1559, 0.8503, 0.1559, 0.8503, 0.1559, 0.8503, 0.1559, 0.8503, 0.1559, 0.8503, 0.1559, 0.8503, 0.1559, 0.8503, 0.1559, 0.8503, 0.1559, 0.8503, 0.1559, 0.8503, 0.1559, 0.8503, 0.7218, 0.8454, 0.7218, 0.8454, 0.7218, 0.8454, 0.7218, 0.8454, 0.1559, 0.8503, 0.1559, 0.8503, 0.1559, 0.8503, 0.1559, 0.8503, 0.1559, 0.8503, 0.1559, 0.8503, 0.1559, 0.8503, 0.1559, 0.8503, 0.1559, 0.8503, 0.1559, 0.8503, 0.1559, 0.8503, 0.1559, 0.8503, 0.2706, 0.7418, 0.2706, 0.7418, 0.2706, 0.7418, 0.2706, 0.7418, 0.7218, 0.8454, 0.7218, 0.8454, 0.7218, 0.8454, 0.7218, 0.8454, 0.7218, 0.8454, 0.7218, 0.8454, 0.7218, 0.8454, 0.7218, 0.8454, 0.7218, 0.8454, 0.7218, 0.8454, 0.7218, 0.8454, 0.7218, 0.8454, 0.2706, 0.7418, 0.2706, 0.7418, 0.2706, 0.7418, 0.2706, 0.7418, 0.2706, 0.7418, 0.2706, 0.7418, 0.2706, 0.7418, 0.2706, 0.7418, 0.2706, 0.7418, 0.2706, 0.7418, 0.2706, 0.7418, 0.2706, 0.7418, 0.2706, 0.7418, 0.2706, 0.7418, 0.2706, 0.7418, 0.2706, 0.7418, 0.2706, 0.7418, 0.2706, 0.7418, 0.2706, 0.7418, 0.2706, 0.7418, 0.2706, 0.7418, 0.2706, 0.7418, 0.2706, 0.7418, 0.2706, 0.7418, 0.2706, 0.7418, 0.2706, 0.7418, 0.2706, 0.7418, 0.2706, 0.7418, 0.2706, 0.7418, 0.2706, 0.7418, 0.2706, 0.7418, 0.2706, 0.7418, 0.2706, 0.7418, 0.2706, 0.7418, 0.2706, 0.7418, 0.2706, 0.7418, 0.2706, 0.7418, 0.2706, 0.7418, 0.2706, 0.7418, 0.2706, 0.7418, 0.2706, 0.7418, 0.2706, 0.7418, 0.2706, 0.7418, 0.2706, 0.7418, 0.2706, 0.7418, 0.2706, 0.7418, 0.2706, 0.7418, 0.2706, 0.7418, 0.2706, 0.7418, 0.2706, 0.7418, 0.2706, 0.7418, 0.2706, 0.7418, 0.2706, 0.7418, 0.2706, 0.7418, 0.2706, 0.7418, 0.2706, 0.7418, 0.2706, 0.7418, 0.2706, 0.7418, 0.2706, 0.7418, 0.2706, 0.7418, 0.2706, 0.7418, 0.2706, 0.7418, 0.2706, 0.7418, 0.2706, 0.7418, 0.2706, 0.7418, 0.2706, 0.7418, 0.2706, 0.7418, 0.2706, 0.7418, 0.2706, 0.7418, 0.2706, 0.7418, 0.2706, 0.7418, 0.2706, 0.7418, 0.2706, 0.7418, 0.2706, 0.7418, 0.2706, 0.7418, 0.2706, 0.7418, 0.2706, 0.7418, 0.2706, 0.7418, 0.2706, 0.7418, 0.2706, 0.7418, 0.2706, 0.7418, 0.2706, 0.7418, 0.2706, 0.7418, 0.2706, 0.7418, 0.2706, 0.7418, 0.2706, 0.7418, 0.2706, 0.7418, 0.2706, 0.7418, 0.2706, 0.7418, 0.2706, 0.7418, 0.2706, 0.7418, 0.2706, 0.7418, 0.2706, 0.7418, 0.2706, 0.7418, 0.2706, 0.7418, 0.2706, 0.7418, 0.2706, 0.7418, 0.2706, 0.7418, 0.2706, 0.7418, 0.2706, 0.7418, 0.2706, 0.7418, 0.2706, 0.7418, 0.2706, 0.7418, 0.2706, 0.7418, 0.2706, 0.7418, 0.2706, 0.7418, 0.2706, 0.7418, 0.2706, 0.7418, 0.2706, 0.7418, 0.2706, 0.7418, 0.2706, 0.7418, 0.2706, 0.7418, 0.2706, 0.7418, 0.2706, 0.7418, 0.2706, 0.7418, 0.2706, 0.7418, 0.2706, 0.7418, 0.2706, 0.7418, 0.2706, 0.7418, 0.2706, 0.7418, 0.2706, 0.7418, 0.2706, 0.7418, 0.2706, 0.7418, 0.2706, 0.7418, 0.2706, 0.7418, 0.2706, 0.7418, 0.2706, 0.7418, 0.2706, 0.7418, 0.2706, 0.7418, 0.2706, 0.7418, 0.2706, 0.7418, 0.2706, 0.7418, 0.2706, 0.7418, 0.2706, 0.7418, 0.2706, 0.7418, 0.2706, 0.7418, 0.2706, 0.7418, 0.2706, 0.7418, 0.2706, 0.7418, 0.2706, 0.7418, 0.2706, 0.7418, 0.2706, 0.7418, 0.2706, 0.7418, 0.2706, 0.7418, 0.2706, 0.7418, 0.2706, 0.7418, 0.2706, 0.7418, 0.2706, 0.7418, 0.1559, 0.8503, 0.1559, 0.8503, 0.1559, 0.8503, 0.1559, 0.8503, 0.1559, 0.8503, 0.1559, 0.8503, 0.1559, 0.8503, 0.1559, 0.8503, 0.2706, 0.7418, 0.2706, 0.7418, 0.2706, 0.7418, 0.2706, 0.7418, 0.2706, 0.7418, 0.2706, 0.7418, 0.2706, 0.7418, 0.2706, 0.7418, 0.2706, 0.7418, 0.2706, 0.7418, 0.2706, 0.7418, 0.2706, 0.7418, 0.2706, 0.7418, 0.2706, 0.7418, 0.2706, 0.7418, 0.2706, 0.7418, 0.2706, 0.7418, 0.2706, 0.7418, 0.2706, 0.7418, 0.2706, 0.7418, 0.2706, 0.7418, 0.2706, 0.7418, 0.2706, 0.7418, 0.2706, 0.7418, 0.2706, 0.7418, 0.2706, 0.7418, 0.2706, 0.7418, 0.2706, 0.7418, 0.2706, 0.7418, 0.2706, 0.7418, 0.2706, 0.7418, 0.2706, 0.7418, 0.2706, 0.7418, 0.2706, 0.7418, 0.2706, 0.7418, 0.2706, 0.7418, 0.2706, 0.7418, 0.2706, 0.7418, 0.2706, 0.7418, 0.2706, 0.7418, 0.2706, 0.7418, 0.2706, 0.7418, 0.2706, 0.7418, 0.2706, 0.7418, 0.2706, 0.7418, 0.2706, 0.7418, 0.2706, 0.7418, 0.2706, 0.7418, 0.2706, 0.7418, 0.2706, 0.7418, 0.2706, 0.7418, 0.2706, 0.7418, 0.2706, 0.7418, 0.2706, 0.7418, 0.2706, 0.7418, 0.2706, 0.7418, 0.2706, 0.7418, 0.2706, 0.7418, 0.2706, 0.7418, 0.2706, 0.7418, 0.2706, 0.7418, 0.2706, 0.7418, 0.2706, 0.7418, 0.2706, 0.7418, 0.2706, 0.7418, 0.2706, 0.7418, 0.2706, 0.7418, 0.2706, 0.7418, 0.2706, 0.7418, 0.2706, 0.7418, 0.2706, 0.7418, 0.2706, 0.7418, 0.4044, 0.7248, 0.4044, 0.7248, 0.4044, 0.7248, 0.4044, 0.7248, 0.4044, 0.7248, 0.4044, 0.7248, 0.4044, 0.7248, 0.4044, 0.7248, 0.4044, 0.7248, 0.4044, 0.7248, 0.4044, 0.7248, 0.4044, 0.7248, 0.401, 0.9608, 0.401, 0.9608, 0.401, 0.9608, 0.401, 0.9608, 0.401, 0.9608, 0.401, 0.9608, 0.401, 0.9608, 0.401, 0.9608, 0.401, 0.9608, 0.401, 0.9608, 0.401, 0.9608, 0.401, 0.9608, 0.401, 0.9608, 0.401, 0.9608, 0.401, 0.9608, 0.401, 0.9608, 0.4044, 0.7248, 0.4044, 0.7248, 0.4044, 0.7248, 0.4044, 0.7248, 0.4044, 0.7248, 0.4044, 0.7248, 0.4044, 0.7248, 0.4044, 0.7248, 0.4044, 0.7248, 0.4044, 0.7248, 0.4044, 0.7248, 0.4044, 0.7248, 0.4044, 0.7248, 0.4044, 0.7248, 0.4044, 0.7248, 0.4044, 0.7248, 0.4044, 0.7248, 0.4044, 0.7248, 0.4044, 0.7248, 0.4044, 0.7248, 0.4044, 0.7248, 0.4044, 0.7248, 0.4044, 0.7248, 0.4044, 0.7248, 0.4044, 0.7248, 0.4044, 0.7248, 0.4044, 0.7248, 0.4044, 0.7248, 0.4044, 0.7248, 0.4044, 0.7248, 0.4044, 0.7248, 0.4044, 0.7248, 0.1559, 0.8503, 0.1559, 0.8503, 0.1559, 0.8503, 0.1559, 0.8503, 0.1559, 0.8503, 0.1559, 0.8503, 0.1559, 0.8503, 0.1559, 0.8503, 0.1559, 0.8503, 0.1559, 0.8503, 0.1559, 0.8503, 0.1559, 0.8503, 0.1559, 0.8503, 0.1559, 0.8503, 0.1559, 0.8503, 0.1559, 0.8503, 0.1559, 0.8503, 0.1559, 0.8503, 0.1559, 0.8503, 0.1559, 0.8503, 0.1559, 0.8503, 0.1559, 0.8503, 0.1559, 0.8503, 0.1559, 0.8503, 0.1559, 0.8503, 0.1559, 0.8503, 0.1559, 0.8503, 0.1559, 0.8503, 0.1559, 0.8503, 0.1559, 0.8503, 0.1559, 0.8503, 0.1559, 0.8503, 0.4871, 0.951, 0.4871, 0.951, 0.4871, 0.951, 0.4871, 0.951, 0.4871, 0.951, 0.4871, 0.951, 0.4871, 0.951, 0.4871, 0.951, 0.4871, 0.951, 0.4871, 0.951, 0.4871, 0.951, 0.4871, 0.951, 0.4871, 0.951, 0.4871, 0.951, 0.4871, 0.951, 0.4871, 0.951, 0.4871, 0.951, 0.4871, 0.951, 0.4871, 0.951, 0.4871, 0.951, 0.4871, 0.951, 0.4871, 0.951, 0.4871, 0.951, 0.4871, 0.951])
me_cube_002.materials.append(mat_material_002)
me_cube_002.update()
arm_armature = bpy.data.armatures.new('Armature')  # bones are not reproduced

# ---- objects
ob_character = bpy.data.objects.new('character', me_cube_001)
ob_character_001 = bpy.data.objects.new('character.001', me_cube_002)
ob_armature = bpy.data.objects.new('armature', arm_armature)

# ---- transforms, parenting, visibility, modifiers, constraints
ob_character.parent = ob_armature
ob_character.location = (0.0, 0.0, 0.0)
_vg = ob_character.vertex_groups.new(name='pelvis')
for _i, _w in zip([0, 1, 2, 3, 4, 5, 6, 7, 8, 9, 10, 11, 12, 13, 33, 34, 35, 39, 120, 121, 122, 123], [0.6474, 0.05517, 0.7028, 0.07551, 0.7869, 0.8486, 0.7784, 0.8028, 0.06987, 0.101, 0.7615, 0.7446, 0.07861, 0.08779, 0.008376, 0.09277, 0.1432, 0.008003, 0.7936, 0.09381, 0.7911, 0.0585]): _vg.add([_i], _w, 'REPLACE')
_vg = ob_character.vertex_groups.new(name='spine1')
for _i, _w in zip([7, 10, 11, 32, 33, 34, 35, 38, 39, 94, 120, 122], [3.195e-05, 0.1086, 0.09591, 0.06302, 0.05258, 0.7099, 0.5428, 0.1342, 0.1098, 0.006294, 0.06381, 0.0602]): _vg.add([_i], _w, 'REPLACE')
_vg = ob_character.vertex_groups.new(name='spine2')
for _i, _w in zip([34, 35, 38, 39, 92, 93, 94, 95, 98, 99, 108, 109, 110, 111], [0.08876, 0.124, 0.6556, 0.5847, 0.09794, 0.07512, 0.6262, 0.4236, 0.01077, 0.06095, 0.1, 0.04825, 0.05007, 0.1501]): _vg.add([_i], _w, 'REPLACE')
_vg = ob_character.vertex_groups.new(name='head')
for _i, _w in zip([35, 38, 39, 92, 93, 94, 95, 96, 97, 98, 99, 100, 101, 102, 103, 104, 105, 106, 107, 108, 109, 110, 111, 112, 113, 114, 115, 116, 117, 118, 119, 144, 145, 146, 147, 148, 149, 150, 151], [0.002893, 0.06982, 0.1234, 0.1449, 0.1884, 0.2252, 0.5126, 0.8494, 0.8474, 0.9264, 0.8937, 0.9965, 0.9959, 0.9979, 0.9972, 0.965, 0.9394, 0.9355, 0.9489, 0.8591, 0.6474, 0.6347, 0.792, 0.9832, 0.9614, 0.9697, 0.9752, 0.9953, 0.9885, 0.9902, 0.9937, 1.0, 1.0, 1.0, 1.0, 1.0, 1.0, 1.0, 1.0]): _vg.add([_i], _w, 'REPLACE')
_vg = ob_character.vertex_groups.new(name='shoulder.l')
for _i, _w in zip([3, 8, 9, 11, 32, 33, 34, 35, 36, 37, 38, 39, 40, 41, 42, 43, 92, 93, 94, 95, 96, 97, 98, 99, 105, 106, 108, 109, 110, 111, 113, 121, 123], [0.004268, 0.09864, 0.1354, 0.01704, 0.6291, 0.6415, 0.06557, 0.1117, 0.8292, 0.8486, 0.1085, 0.1384, 0.02885, 0.08004, 0.01875, 0.05089, 0.7349, 0.7131, 0.1176, 0.04857, 0.124, 0.1267, 0.03164, 0.0345, 0.04857, 0.05198, 0.02092, 0.2939, 0.3048, 0.05166, 0.01161, 0.09433, 0.0529]): _vg.add([_i], _w, 'REPLACE')
_vg = ob_character.vertex_groups.new(name='upper-arm.l')
for _i, _w in zip([8, 9, 32, 33, 36, 37, 40, 41, 42, 43, 44, 45, 46, 47, 136, 137, 138, 139], [0.003132, 0.01286, 0.1722, 0.1491, 0.09949, 0.08418, 0.9449, 0.8883, 0.9566, 0.9355, 0.1352, 0.1729, 0.1346, 0.1805, 0.8168, 0.8207, 0.8709, 0.8622]): _vg.add([_i], _w, 'REPLACE')
_vg = ob_character.vertex_groups.new(name='lower-arm.l')
for _i, _w in zip([44, 45, 46, 47, 48, 49, 50, 51, 52, 53, 54, 55, 56, 57, 58, 59, 60, 61, 62, 63, 64, 65, 66, 67, 72, 73, 74, 75, 76, 81, 82, 85, 88, 89, 90, 91, 136, 137, 138, 139, 140, 141, 142, 143], [0.8641, 0.8248, 0.8647, 0.8174, 0.9463, 0.9231, 0.9389, 0.9206, 0.8454, 0.8102, 0.827, 0.8094, 0.2202, 0.2027, 0.2143, 0.2321, 0.1366, 0.1469, 0.1374, 0.1544, 0.0589, 0.08462, 0.05924, 0.07876, 0.1475, 0.1554, 0.145, 0.1554, 0.00404, 0.002479, 0.02047, 0.02344, 0.1454, 0.1486, 0.1858, 0.1397, 0.1767, 0.1753, 0.1274, 0.1361, 0.9835, 0.9698, 0.9807, 0.9686]): _vg.add([_i], _w, 'REPLACE')
_vg = ob_character.vertex_groups.new(name='hand.l')
for _i, _w in zip([48, 49, 50, 51, 52, 53, 54, 55, 56, 57, 58, 59, 60, 61, 62, 63, 64, 65, 66, 67, 68, 69, 70, 71, 72, 73, 74, 75, 76, 77, 78, 79, 80, 81, 82, 83, 84, 85, 86, 87, 88, 89, 90, 91], [0.05114, 0.07251, 0.0583, 0.07458, 0.154, 0.1886, 0.1722, 0.1893, 0.7796, 0.797, 0.7855, 0.7676, 0.8633, 0.8529, 0.8624, 0.8454, 0.941, 0.9153, 0.9407, 0.9211, 0.9948, 0.9927, 0.9958, 0.9946, 0.8524, 0.8445, 0.8548, 0.8445, 0.973, 0.9909, 0.9958, 0.9938, 0.9896, 0.9737, 0.9647, 0.9885, 0.9947, 0.9632, 0.9856, 0.9912, 0.8545, 0.8513, 0.8141, 0.8602]): _vg.add([_i], _w, 'REPLACE')
_vg = ob_character.vertex_groups.new(name='shoulder.r')
_vg = ob_character.vertex_groups.new(name='upper-arm.r')
_vg = ob_character.vertex_groups.new(name='lower-arm.r')
_vg = ob_character.vertex_groups.new(name='hand.r')
_vg = ob_character.vertex_groups.new(name='upper-leg.l')
for _i, _w in zip([0, 1, 2, 3, 4, 5, 6, 7, 8, 9, 10, 11, 12, 13, 14, 15, 16, 17, 18, 19, 32, 33, 35, 120, 121, 122, 123, 124, 125, 126, 127, 128, 129, 130, 131, 132, 133, 134, 135], [0.332, 0.9238, 0.2788, 0.8827, 0.1943, 0.1151, 0.1976, 0.1608, 0.7855, 0.7042, 0.09254, 0.09203, 0.9072, 0.8973, 0.9816, 0.9785, 0.2529, 0.2571, 0.2475, 0.2486, 0.1047, 0.107, 0.01167, 0.1183, 0.7685, 0.1022, 0.8628, 0.02579, 0.01708, 0.01895, 0.0249, 0.05601, 0.06158, 0.06215, 0.05841, 0.797, 0.8236, 0.8447, 0.8075]): _vg.add([_i], _w, 'REPLACE')
_vg = ob_character.vertex_groups.new(name='lower-leg.l')
for _i, _w in zip([16, 17, 18, 19, 20, 21, 22, 23, 24, 25, 26, 27, 124, 125, 126, 127, 128, 129, 130, 131, 132, 133, 134, 135], [0.7203, 0.7184, 0.7311, 0.7293, 0.1205, 0.5099, 0.5094, 0.1089, 0.07461, 0.4363, 0.4301, 0.06672, 0.736, 0.7477, 0.8343, 0.8248, 0.8323, 0.8521, 0.816, 0.8603, 0.1892, 0.1651, 0.1496, 0.1858]): _vg.add([_i], _w, 'REPLACE')
_vg = ob_character.vertex_groups.new(name='foot.l')
for _i, _w in zip([16, 20, 21, 22, 23, 24, 25, 26, 27, 28, 29, 30, 31, 124, 125, 126, 127, 128, 129, 130, 131], [0.0002751, 0.8748, 0.4855, 0.4866, 0.8874, 0.9245, 0.5627, 0.5689, 0.9326, 0.9852, 0.9838, 0.99, 0.9899, 0.2258, 0.2187, 0.1311, 0.1374, 0.1116, 0.08581, 0.1215, 0.08117]): _vg.add([_i], _w, 'REPLACE')
_vg = ob_character.vertex_groups.new(name='upper-leg.r')
_vg = ob_character.vertex_groups.new(name='lower-leg.r')
_vg = ob_character.vertex_groups.new(name='foot.r')
_m = ob_character.modifiers.new('Mirror', 'MIRROR')
_m.use_clip = True
_m = ob_character.modifiers.new('Armature', 'ARMATURE')
_m.object = ob_armature
ob_character_001.location = (0.0, 0.0, 0.0)
_m = ob_character_001.modifiers.new('Mirror', 'MIRROR')
_m.use_clip = True
ob_armature.location = (0.0, 0.0, 0.0)
ob_armature.show_in_front = True

# ---- collection membership
col_collection.objects.link(ob_character)
col_collection.objects.link(ob_character_001)
col_collection.objects.link(ob_armature)

# ---- scene / render settings (as saved in the file)
scene.frame_start = 1; scene.frame_end = 250; scene.frame_set(1)
scene.render.engine = 'BLENDER_EEVEE_NEXT'
scene.cycles.sampling_pattern = 'TABULATED_SOBOL'
scene.view_settings.view_transform = 'Filmic'
bpy.context.view_layer.update()

# ---- added for rendering (the .blend has no active camera and no usable light): camera, sun
cam_auto = bpy.data.cameras.new('AutoCamera')
cam_auto.lens = 50.0
cam_auto.sensor_width = 36.0
cam_auto.clip_end = 1000.0
ob_auto_camera = bpy.data.objects.new('AutoCamera', cam_auto)
scene.collection.objects.link(ob_auto_camera)
ob_auto_camera.location = (2.13678, -2.52214, 2.5229)
ob_auto_camera.rotation_euler = (1.09748, -7.21219e-08, 0.694738)
scene.camera = ob_auto_camera
light_auto_sun = bpy.data.lights.new('AutoSun', 'SUN')
light_auto_sun.energy = 3.0
light_auto_sun.angle = 0.0523599
ob_auto_sun = bpy.data.objects.new('AutoSun', light_auto_sun)
scene.collection.objects.link(ob_auto_sun)
ob_auto_sun.rotation_euler = (0.872665, 0.174533, 0.523599)
bpy.context.view_layer.update()
